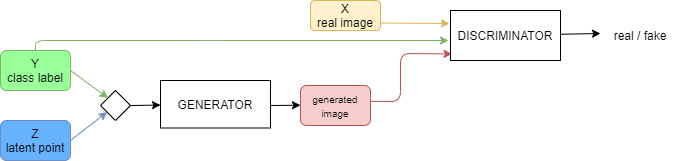

The diagram above was exported from draw.io. Its source (the exported page's mxGraphModel, read from the mxfile embedded in the PNG):
<mxGraphModel dx="1038" dy="607" grid="0" gridSize="10" guides="1" tooltips="1" connect="1" arrows="1" fold="1" page="1" pageScale="1" pageWidth="827" pageHeight="1169" math="0" shadow="0">
  <root>
    <mxCell id="0" />
    <mxCell id="1" parent="0" />
    <mxCell id="JdQTO4b0mz5bvKyjCiXS-3" value="Y&lt;br&gt;class label" style="rounded=1;whiteSpace=wrap;html=1;strokeColor=#82b366;fillColor=#99FF99;" parent="1" vertex="1">
      <mxGeometry x="100" y="330" width="70" height="40" as="geometry" />
    </mxCell>
    <mxCell id="JdQTO4b0mz5bvKyjCiXS-4" value="Z&lt;br&gt;latent point" style="rounded=1;whiteSpace=wrap;html=1;strokeColor=#6c8ebf;fillColor=#66B2FF;" parent="1" vertex="1">
      <mxGeometry x="100" y="400" width="70" height="40" as="geometry" />
    </mxCell>
    <mxCell id="JdQTO4b0mz5bvKyjCiXS-7" value="" style="endArrow=classic;html=1;fillColor=#dae8fc;strokeColor=#6c8ebf;" parent="1" target="JdQTO4b0mz5bvKyjCiXS-9" edge="1">
      <mxGeometry width="50" height="50" relative="1" as="geometry">
        <mxPoint x="170" y="420" as="sourcePoint" />
        <mxPoint x="200" y="390" as="targetPoint" />
      </mxGeometry>
    </mxCell>
    <mxCell id="JdQTO4b0mz5bvKyjCiXS-8" value="" style="endArrow=classic;html=1;exitX=1;exitY=0.5;exitDx=0;exitDy=0;entryX=0;entryY=0;entryDx=0;entryDy=0;fillColor=#d5e8d4;strokeColor=#82b366;" parent="1" source="JdQTO4b0mz5bvKyjCiXS-3" target="JdQTO4b0mz5bvKyjCiXS-9" edge="1">
      <mxGeometry width="50" height="50" relative="1" as="geometry">
        <mxPoint x="180" y="430" as="sourcePoint" />
        <mxPoint x="200" y="390" as="targetPoint" />
      </mxGeometry>
    </mxCell>
    <mxCell id="JdQTO4b0mz5bvKyjCiXS-9" value="" style="rhombus;whiteSpace=wrap;html=1;" parent="1" vertex="1">
      <mxGeometry x="200" y="370" width="30" height="30" as="geometry" />
    </mxCell>
    <mxCell id="JdQTO4b0mz5bvKyjCiXS-10" value="" style="endArrow=classic;html=1;exitX=1;exitY=0.5;exitDx=0;exitDy=0;" parent="1" source="JdQTO4b0mz5bvKyjCiXS-9" target="JdQTO4b0mz5bvKyjCiXS-11" edge="1">
      <mxGeometry width="50" height="50" relative="1" as="geometry">
        <mxPoint x="320" y="460" as="sourcePoint" />
        <mxPoint x="280" y="385" as="targetPoint" />
      </mxGeometry>
    </mxCell>
    <mxCell id="JdQTO4b0mz5bvKyjCiXS-11" value="GENERATOR" style="rounded=0;whiteSpace=wrap;html=1;" parent="1" vertex="1">
      <mxGeometry x="260" y="360" width="110" height="47.5" as="geometry" />
    </mxCell>
    <mxCell id="JdQTO4b0mz5bvKyjCiXS-12" value="" style="endArrow=classic;html=1;" parent="1" edge="1">
      <mxGeometry width="50" height="50" relative="1" as="geometry">
        <mxPoint x="370" y="385" as="sourcePoint" />
        <mxPoint x="400" y="384.71" as="targetPoint" />
      </mxGeometry>
    </mxCell>
    <mxCell id="JdQTO4b0mz5bvKyjCiXS-13" value="&lt;span style=&quot;font-size: 10px&quot;&gt;generated&lt;br&gt;image&lt;/span&gt;" style="rounded=1;whiteSpace=wrap;html=1;strokeColor=#b85450;fillColor=#f8cecc;" parent="1" vertex="1">
      <mxGeometry x="400" y="365" width="70" height="40" as="geometry" />
    </mxCell>
    <mxCell id="JdQTO4b0mz5bvKyjCiXS-15" value="" style="endArrow=classic;html=1;entryX=0.014;entryY=0.869;entryDx=0;entryDy=0;exitX=0.998;exitY=0.396;exitDx=0;exitDy=0;exitPerimeter=0;fillColor=#f8cecc;strokeColor=#b85450;entryPerimeter=0;" parent="1" source="JdQTO4b0mz5bvKyjCiXS-13" target="JdQTO4b0mz5bvKyjCiXS-16" edge="1">
      <mxGeometry width="50" height="50" relative="1" as="geometry">
        <mxPoint x="490" y="388.44" as="sourcePoint" />
        <mxPoint x="560" y="320" as="targetPoint" />
        <Array as="points">
          <mxPoint x="500" y="381" />
          <mxPoint x="500" y="333" />
        </Array>
      </mxGeometry>
    </mxCell>
    <mxCell id="JdQTO4b0mz5bvKyjCiXS-16" value="DISCRIMINATOR" style="rounded=0;whiteSpace=wrap;html=1;" parent="1" vertex="1">
      <mxGeometry x="550" y="290" width="110" height="50" as="geometry" />
    </mxCell>
    <mxCell id="JdQTO4b0mz5bvKyjCiXS-17" value="" style="endArrow=classic;html=1;" parent="1" edge="1">
      <mxGeometry width="50" height="50" relative="1" as="geometry">
        <mxPoint x="660" y="313.75" as="sourcePoint" />
        <mxPoint x="700" y="313" as="targetPoint" />
      </mxGeometry>
    </mxCell>
    <mxCell id="JdQTO4b0mz5bvKyjCiXS-18" value="real / fake" style="text;html=1;strokeColor=none;fillColor=none;align=center;verticalAlign=middle;whiteSpace=wrap;rounded=0;" parent="1" vertex="1">
      <mxGeometry x="700" y="306.88" width="80" height="16.25" as="geometry" />
    </mxCell>
    <mxCell id="JdQTO4b0mz5bvKyjCiXS-19" value="" style="endArrow=classic;html=1;exitX=0.5;exitY=0;exitDx=0;exitDy=0;fillColor=#d5e8d4;strokeColor=#82b366;" parent="1" source="JdQTO4b0mz5bvKyjCiXS-3" edge="1">
      <mxGeometry width="50" height="50" relative="1" as="geometry">
        <mxPoint x="370" y="320" as="sourcePoint" />
        <mxPoint x="548" y="320" as="targetPoint" />
        <Array as="points">
          <mxPoint x="135" y="320" />
          <mxPoint x="310" y="320" />
        </Array>
      </mxGeometry>
    </mxCell>
    <mxCell id="JdQTO4b0mz5bvKyjCiXS-22" value="X&lt;br&gt;real image" style="rounded=1;whiteSpace=wrap;html=1;fillColor=#fff2cc;strokeColor=#d6b656;" parent="1" vertex="1">
      <mxGeometry x="410" y="280" width="70" height="30" as="geometry" />
    </mxCell>
    <mxCell id="JdQTO4b0mz5bvKyjCiXS-23" value="" style="endArrow=classic;html=1;exitX=1;exitY=0.75;exitDx=0;exitDy=0;fillColor=#fff2cc;strokeColor=#d6b656;" parent="1" source="JdQTO4b0mz5bvKyjCiXS-22" edge="1">
      <mxGeometry width="50" height="50" relative="1" as="geometry">
        <mxPoint x="370" y="320" as="sourcePoint" />
        <mxPoint x="549" y="303" as="targetPoint" />
      </mxGeometry>
    </mxCell>
  </root>
</mxGraphModel>